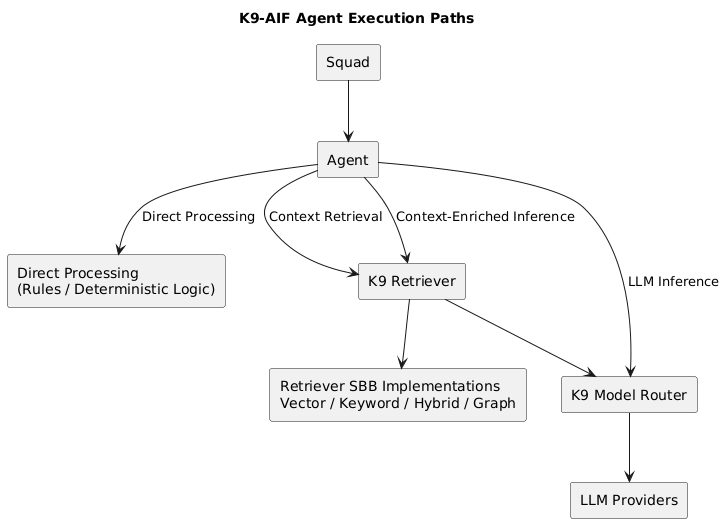

The diagram above was rendered by PlantUML. Its source (embedded in the PNG):
@startuml
title K9-AIF Agent Execution Paths

rectangle "Squad" as Squad
rectangle "Agent" as Agent

rectangle "Direct Processing\n(Rules / Deterministic Logic)" as Rules
rectangle "K9 Retriever" as Retriever
rectangle "K9 Model Router" as Router

rectangle "Retriever SBB Implementations\nVector / Keyword / Hybrid / Graph" as Sources
rectangle "LLM Providers" as Models

Squad --> Agent

Agent --> Rules : Direct Processing

Agent --> Retriever : Context Retrieval
Retriever --> Sources

Agent --> Router : LLM Inference
Router --> Models

Agent --> Retriever : Context-Enriched Inference
Retriever --> Router
@enduml